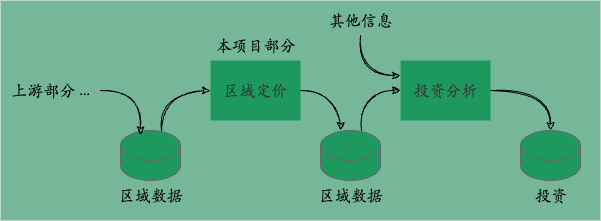

The diagram above was exported from draw.io. Its source (the exported page's mxGraphModel, read from the mxfile embedded in the PNG):
<mxGraphModel dx="643" dy="557" grid="1" gridSize="10" guides="1" tooltips="1" connect="1" arrows="1" fold="1" page="1" pageScale="1" pageWidth="850" pageHeight="1100" math="0" shadow="0">
  <root>
    <mxCell id="0" />
    <mxCell id="1" parent="0" />
    <mxCell id="2" value="" style="rounded=0;whiteSpace=wrap;html=1;fillColor=#75B798;strokeColor=none;" parent="1" vertex="1">
      <mxGeometry x="60" y="140" width="600" height="220" as="geometry" />
    </mxCell>
    <mxCell id="GBwsI09UsS6iGvHzFuS4-12" style="edgeStyle=orthogonalEdgeStyle;rounded=0;orthogonalLoop=1;jettySize=auto;html=1;entryX=0;entryY=0.5;entryDx=0;entryDy=0;fontSize=15;exitX=0.683;exitY=0.02;exitDx=0;exitDy=0;exitPerimeter=0;sketch=1;curveFitting=1;jiggle=2;curved=1;" parent="1" source="GBwsI09UsS6iGvHzFuS4-1" target="GBwsI09UsS6iGvHzFuS4-2" edge="1">
      <mxGeometry relative="1" as="geometry" />
    </mxCell>
    <mxCell id="GBwsI09UsS6iGvHzFuS4-1" value="" style="shape=cylinder3;whiteSpace=wrap;html=1;boundedLbl=1;backgroundOutline=1;size=15;fillColor=#1D995F;fontColor=#333333;strokeColor=#666666;" parent="1" vertex="1">
      <mxGeometry x="180" y="270" width="60" height="50" as="geometry" />
    </mxCell>
    <mxCell id="GBwsI09UsS6iGvHzFuS4-13" style="edgeStyle=orthogonalEdgeStyle;rounded=0;orthogonalLoop=1;jettySize=auto;html=1;entryX=0.333;entryY=0;entryDx=0;entryDy=0;entryPerimeter=0;fontSize=15;sketch=1;curveFitting=1;jiggle=2;curved=1;" parent="1" source="GBwsI09UsS6iGvHzFuS4-2" target="GBwsI09UsS6iGvHzFuS4-4" edge="1">
      <mxGeometry relative="1" as="geometry" />
    </mxCell>
    <mxCell id="GBwsI09UsS6iGvHzFuS4-2" value="区域定价" style="rounded=0;whiteSpace=wrap;html=1;fontSize=16;fillColor=#1D995F;fontColor=#333333;strokeColor=none;fontFamily=Kaiti SC;" parent="1" vertex="1">
      <mxGeometry x="270" y="200" width="90" height="60" as="geometry" />
    </mxCell>
    <mxCell id="GBwsI09UsS6iGvHzFuS4-15" style="edgeStyle=orthogonalEdgeStyle;rounded=0;orthogonalLoop=1;jettySize=auto;html=1;entryX=0.5;entryY=0;entryDx=0;entryDy=0;entryPerimeter=0;fontSize=15;sketch=1;curveFitting=1;jiggle=2;curved=1;" parent="1" source="GBwsI09UsS6iGvHzFuS4-3" target="GBwsI09UsS6iGvHzFuS4-5" edge="1">
      <mxGeometry relative="1" as="geometry" />
    </mxCell>
    <mxCell id="GBwsI09UsS6iGvHzFuS4-3" value="投资分析" style="rounded=0;whiteSpace=wrap;html=1;fontSize=16;fillColor=#1D995F;fontColor=#333333;strokeColor=none;fontFamily=Kaiti SC;" parent="1" vertex="1">
      <mxGeometry x="460" y="200" width="90" height="60" as="geometry" />
    </mxCell>
    <mxCell id="GBwsI09UsS6iGvHzFuS4-14" style="edgeStyle=orthogonalEdgeStyle;rounded=0;orthogonalLoop=1;jettySize=auto;html=1;entryX=0;entryY=0.5;entryDx=0;entryDy=0;fontSize=15;exitX=0.683;exitY=0;exitDx=0;exitDy=0;exitPerimeter=0;sketch=1;curveFitting=1;jiggle=2;curved=1;" parent="1" source="GBwsI09UsS6iGvHzFuS4-4" target="GBwsI09UsS6iGvHzFuS4-3" edge="1">
      <mxGeometry relative="1" as="geometry" />
    </mxCell>
    <mxCell id="GBwsI09UsS6iGvHzFuS4-4" value="" style="shape=cylinder3;whiteSpace=wrap;html=1;boundedLbl=1;backgroundOutline=1;size=15;fillColor=#1D995F;fontColor=#333333;strokeColor=#666666;" parent="1" vertex="1">
      <mxGeometry x="380" y="270" width="60" height="50" as="geometry" />
    </mxCell>
    <mxCell id="GBwsI09UsS6iGvHzFuS4-5" value="" style="shape=cylinder3;whiteSpace=wrap;html=1;boundedLbl=1;backgroundOutline=1;size=15;fillColor=#1D995F;fontColor=#333333;strokeColor=#666666;" parent="1" vertex="1">
      <mxGeometry x="580" y="270" width="60" height="50" as="geometry" />
    </mxCell>
    <mxCell id="GBwsI09UsS6iGvHzFuS4-6" value="区域数据" style="text;html=1;align=center;verticalAlign=middle;resizable=0;points=[];autosize=1;strokeColor=none;fillColor=none;fontSize=16;fontFamily=Kaiti SC;" parent="1" vertex="1">
      <mxGeometry x="165" y="320" width="90" height="30" as="geometry" />
    </mxCell>
    <mxCell id="GBwsI09UsS6iGvHzFuS4-7" value="区域数据" style="text;html=1;align=center;verticalAlign=middle;resizable=0;points=[];autosize=1;strokeColor=none;fillColor=none;fontSize=16;fontFamily=Kaiti SC;" parent="1" vertex="1">
      <mxGeometry x="365" y="320" width="90" height="30" as="geometry" />
    </mxCell>
    <mxCell id="GBwsI09UsS6iGvHzFuS4-8" value="投资" style="text;html=1;align=center;verticalAlign=middle;resizable=0;points=[];autosize=1;strokeColor=none;fillColor=none;fontSize=16;fontFamily=Kaiti SC;" parent="1" vertex="1">
      <mxGeometry x="580" y="320" width="60" height="30" as="geometry" />
    </mxCell>
    <mxCell id="GBwsI09UsS6iGvHzFuS4-11" style="edgeStyle=orthogonalEdgeStyle;rounded=0;orthogonalLoop=1;jettySize=auto;html=1;entryX=0.333;entryY=0.087;entryDx=0;entryDy=0;entryPerimeter=0;fontSize=15;sketch=1;curveFitting=1;jiggle=2;curved=1;" parent="1" source="GBwsI09UsS6iGvHzFuS4-9" target="GBwsI09UsS6iGvHzFuS4-1" edge="1">
      <mxGeometry relative="1" as="geometry" />
    </mxCell>
    <mxCell id="GBwsI09UsS6iGvHzFuS4-9" value="上游部分 ..." style="text;html=1;align=center;verticalAlign=middle;resizable=0;points=[];autosize=1;strokeColor=none;fillColor=none;fontSize=16;fontFamily=Kaiti SC;" parent="1" vertex="1">
      <mxGeometry x="60" y="215" width="100" height="30" as="geometry" />
    </mxCell>
    <mxCell id="GBwsI09UsS6iGvHzFuS4-17" style="edgeStyle=orthogonalEdgeStyle;rounded=0;orthogonalLoop=1;jettySize=auto;html=1;entryX=0;entryY=0.25;entryDx=0;entryDy=0;fontSize=15;sketch=1;curveFitting=1;jiggle=2;curved=1;" parent="1" source="GBwsI09UsS6iGvHzFuS4-16" target="GBwsI09UsS6iGvHzFuS4-3" edge="1">
      <mxGeometry relative="1" as="geometry" />
    </mxCell>
    <mxCell id="GBwsI09UsS6iGvHzFuS4-16" value="其他信息" style="text;html=1;align=center;verticalAlign=middle;resizable=0;points=[];autosize=1;strokeColor=none;fillColor=none;fontSize=16;fontFamily=Kaiti SC;" parent="1" vertex="1">
      <mxGeometry x="375" y="145" width="90" height="30" as="geometry" />
    </mxCell>
    <mxCell id="GBwsI09UsS6iGvHzFuS4-18" value="本项目部分" style="text;html=1;align=center;verticalAlign=middle;resizable=0;points=[];autosize=1;strokeColor=none;fillColor=none;fontSize=16;fontFamily=Kaiti SC;" parent="1" vertex="1">
      <mxGeometry x="265" y="170" width="100" height="30" as="geometry" />
    </mxCell>
  </root>
</mxGraphModel>